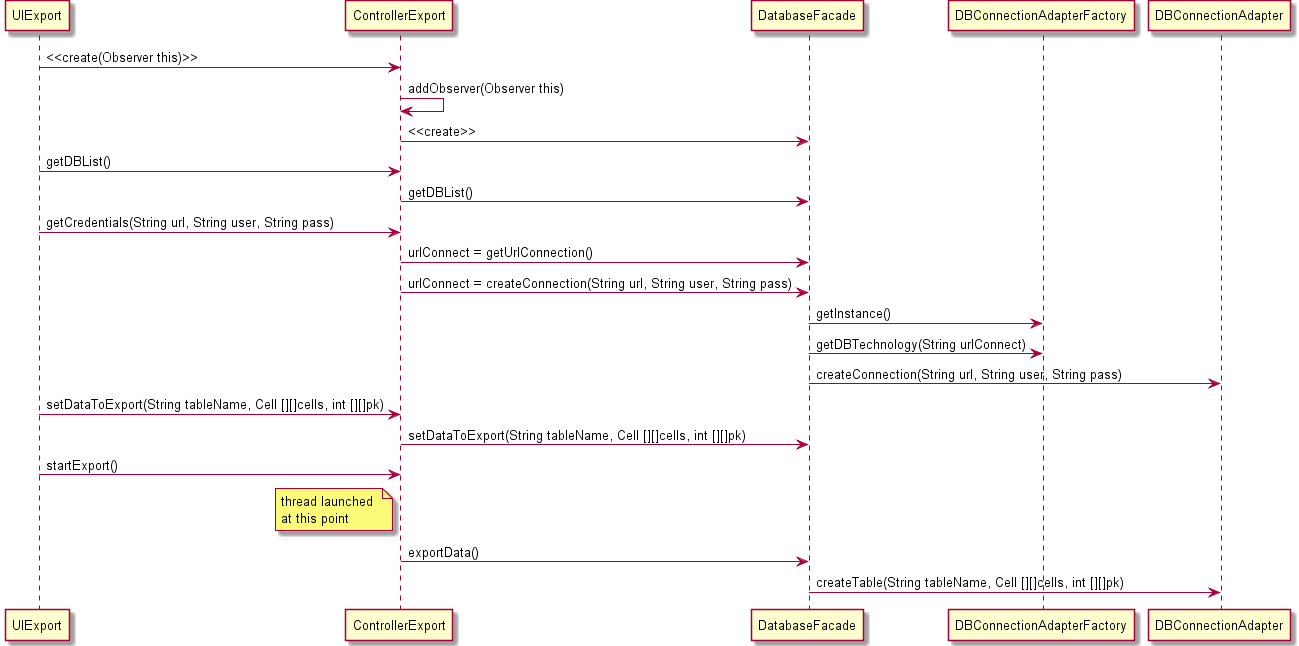

The diagram above was rendered by PlantUML. Its source (embedded in the PNG):
@startuml
UIExport -> ControllerExport: <<create(Observer this)>>
ControllerExport -> ControllerExport: addObserver(Observer this)
ControllerExport -> DatabaseFacade: <<create>>
UIExport -> ControllerExport: getDBList()
ControllerExport -> DatabaseFacade: getDBList()
UIExport -> ControllerExport: getCredentials(String url, String user, String pass)
ControllerExport -> DatabaseFacade: urlConnect = getUrlConnection()
ControllerExport -> DatabaseFacade: urlConnect = createConnection(String url, String user, String pass)
DatabaseFacade -> DBConnectionAdapterFactory: getInstance()
DatabaseFacade -> DBConnectionAdapterFactory: getDBTechnology(String urlConnect)
DatabaseFacade -> DBConnectionAdapter: createConnection(String url, String user, String pass)
UIExport -> ControllerExport: setDataToExport(String tableName, Cell [][]cells, int [][]pk)
ControllerExport -> DatabaseFacade: setDataToExport(String tableName, Cell [][]cells, int [][]pk)
UIExport -> ControllerExport: startExport()
note left of ControllerExport
 thread launched 
 at this point
end note
ControllerExport -> DatabaseFacade: exportData()
DatabaseFacade -> DBConnectionAdapter: createTable(String tableName, Cell [][]cells, int [][]pk)
@enduml